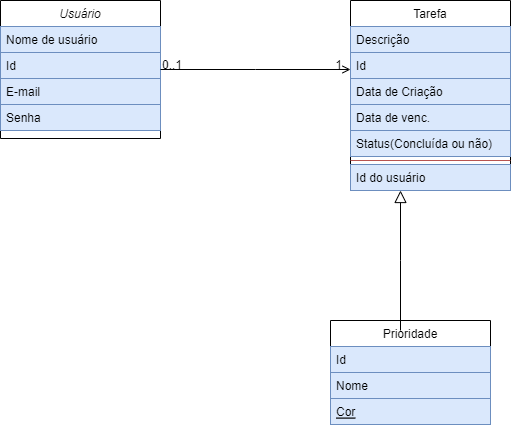

The diagram above was exported from draw.io. Its source (the exported page's mxGraphModel, read from the mxfile embedded in the PNG):
<mxGraphModel dx="1009" dy="542" grid="1" gridSize="10" guides="1" tooltips="1" connect="1" arrows="1" fold="1" page="1" pageScale="1" pageWidth="827" pageHeight="1169" math="0" shadow="0">
  <root>
    <mxCell id="WIyWlLk6GJQsqaUBKTNV-0" />
    <mxCell id="WIyWlLk6GJQsqaUBKTNV-1" parent="WIyWlLk6GJQsqaUBKTNV-0" />
    <mxCell id="zkfFHV4jXpPFQw0GAbJ--0" value="Usuário" style="swimlane;fontStyle=2;align=center;verticalAlign=top;childLayout=stackLayout;horizontal=1;startSize=26;horizontalStack=0;resizeParent=1;resizeLast=0;collapsible=1;marginBottom=0;rounded=0;shadow=0;strokeWidth=1;" parent="WIyWlLk6GJQsqaUBKTNV-1" vertex="1">
      <mxGeometry x="90" y="60" width="160" height="138" as="geometry">
        <mxRectangle x="230" y="140" width="160" height="26" as="alternateBounds" />
      </mxGeometry>
    </mxCell>
    <mxCell id="zkfFHV4jXpPFQw0GAbJ--1" value="Nome de usuário" style="text;align=left;verticalAlign=top;spacingLeft=4;spacingRight=4;overflow=hidden;rotatable=0;points=[[0,0.5],[1,0.5]];portConstraint=eastwest;fillColor=#dae8fc;strokeColor=#6c8ebf;" parent="zkfFHV4jXpPFQw0GAbJ--0" vertex="1">
      <mxGeometry y="26" width="160" height="26" as="geometry" />
    </mxCell>
    <mxCell id="zkfFHV4jXpPFQw0GAbJ--2" value="Id" style="text;align=left;verticalAlign=top;spacingLeft=4;spacingRight=4;overflow=hidden;rotatable=0;points=[[0,0.5],[1,0.5]];portConstraint=eastwest;rounded=0;shadow=0;html=0;fillColor=#dae8fc;strokeColor=#6c8ebf;" parent="zkfFHV4jXpPFQw0GAbJ--0" vertex="1">
      <mxGeometry y="52" width="160" height="26" as="geometry" />
    </mxCell>
    <mxCell id="zkfFHV4jXpPFQw0GAbJ--3" value="E-mail" style="text;align=left;verticalAlign=top;spacingLeft=4;spacingRight=4;overflow=hidden;rotatable=0;points=[[0,0.5],[1,0.5]];portConstraint=eastwest;rounded=0;shadow=0;html=0;fillColor=#dae8fc;strokeColor=#6c8ebf;" parent="zkfFHV4jXpPFQw0GAbJ--0" vertex="1">
      <mxGeometry y="78" width="160" height="26" as="geometry" />
    </mxCell>
    <mxCell id="zkfFHV4jXpPFQw0GAbJ--5" value="Senha" style="text;align=left;verticalAlign=top;spacingLeft=4;spacingRight=4;overflow=hidden;rotatable=0;points=[[0,0.5],[1,0.5]];portConstraint=eastwest;fillColor=#dae8fc;strokeColor=#6c8ebf;" parent="zkfFHV4jXpPFQw0GAbJ--0" vertex="1">
      <mxGeometry y="104" width="160" height="26" as="geometry" />
    </mxCell>
    <mxCell id="zkfFHV4jXpPFQw0GAbJ--6" value="Prioridade" style="swimlane;fontStyle=0;align=center;verticalAlign=top;childLayout=stackLayout;horizontal=1;startSize=26;horizontalStack=0;resizeParent=1;resizeLast=0;collapsible=1;marginBottom=0;rounded=0;shadow=0;strokeWidth=1;" parent="WIyWlLk6GJQsqaUBKTNV-1" vertex="1">
      <mxGeometry x="420" y="380" width="160" height="104" as="geometry">
        <mxRectangle x="130" y="380" width="160" height="26" as="alternateBounds" />
      </mxGeometry>
    </mxCell>
    <mxCell id="zkfFHV4jXpPFQw0GAbJ--7" value="Id" style="text;align=left;verticalAlign=top;spacingLeft=4;spacingRight=4;overflow=hidden;rotatable=0;points=[[0,0.5],[1,0.5]];portConstraint=eastwest;fillColor=#dae8fc;strokeColor=#6c8ebf;" parent="zkfFHV4jXpPFQw0GAbJ--6" vertex="1">
      <mxGeometry y="26" width="160" height="26" as="geometry" />
    </mxCell>
    <mxCell id="zkfFHV4jXpPFQw0GAbJ--8" value="Nome" style="text;align=left;verticalAlign=top;spacingLeft=4;spacingRight=4;overflow=hidden;rotatable=0;points=[[0,0.5],[1,0.5]];portConstraint=eastwest;rounded=0;shadow=0;html=0;fillColor=#dae8fc;strokeColor=#6c8ebf;" parent="zkfFHV4jXpPFQw0GAbJ--6" vertex="1">
      <mxGeometry y="52" width="160" height="26" as="geometry" />
    </mxCell>
    <mxCell id="zkfFHV4jXpPFQw0GAbJ--10" value="Cor" style="text;align=left;verticalAlign=top;spacingLeft=4;spacingRight=4;overflow=hidden;rotatable=0;points=[[0,0.5],[1,0.5]];portConstraint=eastwest;fontStyle=4;fillColor=#dae8fc;strokeColor=#6c8ebf;" parent="zkfFHV4jXpPFQw0GAbJ--6" vertex="1">
      <mxGeometry y="78" width="160" height="26" as="geometry" />
    </mxCell>
    <mxCell id="zkfFHV4jXpPFQw0GAbJ--17" value="Tarefa&#10;" style="swimlane;fontStyle=0;align=center;verticalAlign=top;childLayout=stackLayout;horizontal=1;startSize=26;horizontalStack=0;resizeParent=1;resizeLast=0;collapsible=1;marginBottom=0;rounded=0;shadow=0;strokeWidth=1;" parent="WIyWlLk6GJQsqaUBKTNV-1" vertex="1">
      <mxGeometry x="440" y="60" width="160" height="190" as="geometry">
        <mxRectangle x="550" y="140" width="160" height="26" as="alternateBounds" />
      </mxGeometry>
    </mxCell>
    <mxCell id="zkfFHV4jXpPFQw0GAbJ--18" value="Descrição" style="text;align=left;verticalAlign=top;spacingLeft=4;spacingRight=4;overflow=hidden;rotatable=0;points=[[0,0.5],[1,0.5]];portConstraint=eastwest;fillColor=#dae8fc;strokeColor=#6c8ebf;" parent="zkfFHV4jXpPFQw0GAbJ--17" vertex="1">
      <mxGeometry y="26" width="160" height="26" as="geometry" />
    </mxCell>
    <mxCell id="zkfFHV4jXpPFQw0GAbJ--19" value="Id" style="text;align=left;verticalAlign=top;spacingLeft=4;spacingRight=4;overflow=hidden;rotatable=0;points=[[0,0.5],[1,0.5]];portConstraint=eastwest;rounded=0;shadow=0;html=0;fillColor=#dae8fc;strokeColor=#6c8ebf;" parent="zkfFHV4jXpPFQw0GAbJ--17" vertex="1">
      <mxGeometry y="52" width="160" height="26" as="geometry" />
    </mxCell>
    <mxCell id="zkfFHV4jXpPFQw0GAbJ--20" value="Data de Criação" style="text;align=left;verticalAlign=top;spacingLeft=4;spacingRight=4;overflow=hidden;rotatable=0;points=[[0,0.5],[1,0.5]];portConstraint=eastwest;rounded=0;shadow=0;html=0;fillColor=#dae8fc;strokeColor=#6c8ebf;" parent="zkfFHV4jXpPFQw0GAbJ--17" vertex="1">
      <mxGeometry y="78" width="160" height="26" as="geometry" />
    </mxCell>
    <mxCell id="zkfFHV4jXpPFQw0GAbJ--21" value="Data de venc." style="text;align=left;verticalAlign=top;spacingLeft=4;spacingRight=4;overflow=hidden;rotatable=0;points=[[0,0.5],[1,0.5]];portConstraint=eastwest;rounded=0;shadow=0;html=0;fillColor=#dae8fc;strokeColor=#6c8ebf;" parent="zkfFHV4jXpPFQw0GAbJ--17" vertex="1">
      <mxGeometry y="104" width="160" height="26" as="geometry" />
    </mxCell>
    <mxCell id="zkfFHV4jXpPFQw0GAbJ--22" value="Status(Concluída ou não)" style="text;align=left;verticalAlign=top;spacingLeft=4;spacingRight=4;overflow=hidden;rotatable=0;points=[[0,0.5],[1,0.5]];portConstraint=eastwest;rounded=0;shadow=0;html=0;fillColor=#dae8fc;strokeColor=#6c8ebf;" parent="zkfFHV4jXpPFQw0GAbJ--17" vertex="1">
      <mxGeometry y="130" width="160" height="26" as="geometry" />
    </mxCell>
    <mxCell id="zkfFHV4jXpPFQw0GAbJ--23" value="" style="line;html=1;strokeWidth=1;align=left;verticalAlign=middle;spacingTop=-1;spacingLeft=3;spacingRight=3;rotatable=0;labelPosition=right;points=[];portConstraint=eastwest;fillColor=#f8cecc;strokeColor=#b85450;" parent="zkfFHV4jXpPFQw0GAbJ--17" vertex="1">
      <mxGeometry y="156" width="160" height="8" as="geometry" />
    </mxCell>
    <mxCell id="zkfFHV4jXpPFQw0GAbJ--24" value="Id do usuário" style="text;align=left;verticalAlign=top;spacingLeft=4;spacingRight=4;overflow=hidden;rotatable=0;points=[[0,0.5],[1,0.5]];portConstraint=eastwest;fillColor=#dae8fc;strokeColor=#6c8ebf;" parent="zkfFHV4jXpPFQw0GAbJ--17" vertex="1">
      <mxGeometry y="164" width="160" height="26" as="geometry" />
    </mxCell>
    <mxCell id="zkfFHV4jXpPFQw0GAbJ--26" value="" style="endArrow=open;shadow=0;strokeWidth=1;rounded=0;endFill=1;edgeStyle=elbowEdgeStyle;elbow=vertical;" parent="WIyWlLk6GJQsqaUBKTNV-1" source="zkfFHV4jXpPFQw0GAbJ--0" target="zkfFHV4jXpPFQw0GAbJ--17" edge="1">
      <mxGeometry x="0.5" y="41" relative="1" as="geometry">
        <mxPoint x="380" y="192" as="sourcePoint" />
        <mxPoint x="540" y="192" as="targetPoint" />
        <mxPoint x="-40" y="32" as="offset" />
      </mxGeometry>
    </mxCell>
    <mxCell id="zkfFHV4jXpPFQw0GAbJ--27" value="0..1" style="resizable=0;align=left;verticalAlign=bottom;labelBackgroundColor=none;fontSize=12;" parent="zkfFHV4jXpPFQw0GAbJ--26" connectable="0" vertex="1">
      <mxGeometry x="-1" relative="1" as="geometry">
        <mxPoint y="4" as="offset" />
      </mxGeometry>
    </mxCell>
    <mxCell id="zkfFHV4jXpPFQw0GAbJ--28" value="1" style="resizable=0;align=right;verticalAlign=bottom;labelBackgroundColor=none;fontSize=12;" parent="zkfFHV4jXpPFQw0GAbJ--26" connectable="0" vertex="1">
      <mxGeometry x="1" relative="1" as="geometry">
        <mxPoint x="-7" y="4" as="offset" />
      </mxGeometry>
    </mxCell>
    <mxCell id="zkfFHV4jXpPFQw0GAbJ--12" value="" style="endArrow=block;endSize=10;endFill=0;shadow=0;strokeWidth=1;rounded=0;edgeStyle=elbowEdgeStyle;elbow=vertical;" parent="WIyWlLk6GJQsqaUBKTNV-1" edge="1">
      <mxGeometry width="160" relative="1" as="geometry">
        <mxPoint x="490" y="390" as="sourcePoint" />
        <mxPoint x="490" y="250" as="targetPoint" />
      </mxGeometry>
    </mxCell>
  </root>
</mxGraphModel>